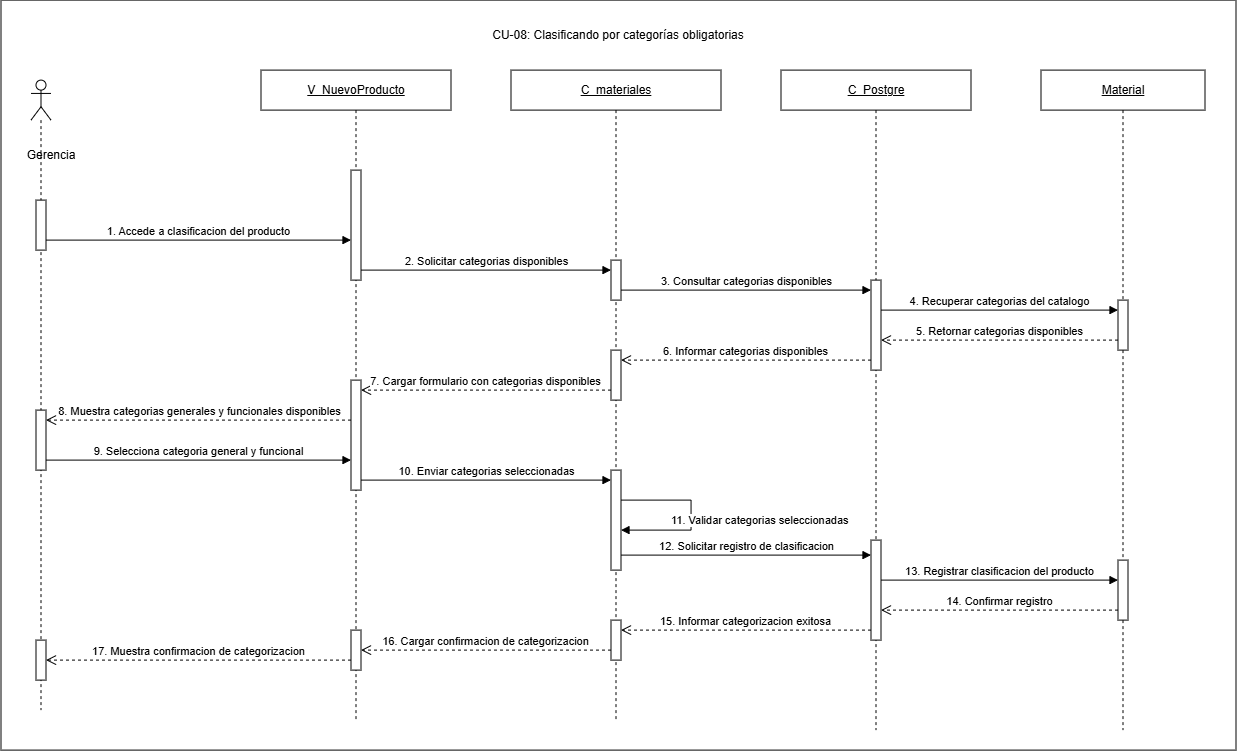

The diagram above was exported from draw.io. Its source (the exported page's mxGraphModel, read from the mxfile embedded in the PNG):
<mxGraphModel dx="1681" dy="1998" grid="1" gridSize="10" guides="1" tooltips="1" connect="1" arrows="1" fold="1" page="1" pageScale="1" pageWidth="827" pageHeight="1169" math="0" shadow="0">
  <root>
    <mxCell id="0" />
    <mxCell id="1" parent="0" />
    <mxCell id="7hkZjfufwoq1aPmUSGnh-1" parent="1" style="rounded=0;whiteSpace=wrap;html=1;" value="" vertex="1">
      <mxGeometry height="750" width="1235" x="20" y="-30" as="geometry" />
    </mxCell>
    <mxCell id="hXAJz0OG92qrShUvokIZ-1" parent="1" style="text;html=1;whiteSpace=wrap;strokeColor=none;fillColor=none;align=center;verticalAlign=middle;rounded=0;" value="CU-08: Clasificando por categorías obligatorias" vertex="1">
      <mxGeometry height="30" width="340" x="467.5" y="-10" as="geometry" />
    </mxCell>
    <mxCell id="hXAJz0OG92qrShUvokIZ-2" parent="1" style="text;html=1;whiteSpace=wrap;strokeColor=none;fillColor=none;align=center;verticalAlign=middle;rounded=0;" value="Gerencia" vertex="1">
      <mxGeometry height="30" width="80" x="30" y="110" as="geometry" />
    </mxCell>
    <mxCell id="hXAJz0OG92qrShUvokIZ-3" parent="1" style="shape=umlLifeline;perimeter=lifelinePerimeter;whiteSpace=wrap;html=1;container=1;dropTarget=0;collapsible=0;recursiveResize=0;outlineConnect=0;portConstraint=eastwest;participant=umlActor;" value="" vertex="1">
      <mxGeometry height="630" width="20" x="50" y="50" as="geometry" />
    </mxCell>
    <mxCell id="hXAJz0OG92qrShUvokIZ-4" parent="hXAJz0OG92qrShUvokIZ-3" style="html=1;points=[[0,0,0,0,5],[0,1,0,0,-5],[1,0,0,0,5],[1,1,0,0,-5]];perimeter=orthogonalPerimeter;outlineConnect=0;targetShapes=umlLifeline;portConstraint=eastwest;" value="" vertex="1">
      <mxGeometry height="50" width="10" x="5" y="120" as="geometry" />
    </mxCell>
    <mxCell id="6xK16pXHlgWbTdn79aVB-1" parent="hXAJz0OG92qrShUvokIZ-3" style="html=1;points=[[0,0,0,0,5],[0,1,0,0,-5],[1,0,0,0,5],[1,1,0,0,-5]];perimeter=orthogonalPerimeter;outlineConnect=0;targetShapes=umlLifeline;portConstraint=eastwest;" value="" vertex="1">
      <mxGeometry height="60" width="10" x="5" y="330" as="geometry" />
    </mxCell>
    <mxCell id="6xK16pXHlgWbTdn79aVB-3" parent="hXAJz0OG92qrShUvokIZ-3" style="html=1;points=[[0,0,0,0,5],[0,1,0,0,-5],[1,0,0,0,5],[1,1,0,0,-5]];perimeter=orthogonalPerimeter;outlineConnect=0;targetShapes=umlLifeline;portConstraint=eastwest;" value="" vertex="1">
      <mxGeometry height="40" width="10" x="5" y="560" as="geometry" />
    </mxCell>
    <mxCell id="hXAJz0OG92qrShUvokIZ-5" parent="1" style="shape=umlLifeline;perimeter=lifelinePerimeter;whiteSpace=wrap;html=1;container=1;dropTarget=0;collapsible=0;recursiveResize=0;outlineConnect=0;portConstraint=eastwest;" value="&lt;u&gt;V_NuevoProducto&lt;/u&gt;" vertex="1">
      <mxGeometry height="650" width="190" x="280" y="40" as="geometry" />
    </mxCell>
    <mxCell id="hXAJz0OG92qrShUvokIZ-6" parent="hXAJz0OG92qrShUvokIZ-5" style="html=1;points=[[0,0,0,0,5],[0,1,0,0,-5],[1,0,0,0,5],[1,1,0,0,-5]];perimeter=orthogonalPerimeter;outlineConnect=0;targetShapes=umlLifeline;portConstraint=eastwest;" value="" vertex="1">
      <mxGeometry height="110" width="10" x="90" y="100" as="geometry" />
    </mxCell>
    <mxCell id="6xK16pXHlgWbTdn79aVB-2" parent="hXAJz0OG92qrShUvokIZ-5" style="html=1;points=[[0,0,0,0,5],[0,1,0,0,-5],[1,0,0,0,5],[1,1,0,0,-5]];perimeter=orthogonalPerimeter;outlineConnect=0;targetShapes=umlLifeline;portConstraint=eastwest;" value="" vertex="1">
      <mxGeometry height="110" width="10" x="90" y="310" as="geometry" />
    </mxCell>
    <mxCell id="6xK16pXHlgWbTdn79aVB-4" parent="hXAJz0OG92qrShUvokIZ-5" style="html=1;points=[[0,0,0,0,5],[0,1,0,0,-5],[1,0,0,0,5],[1,1,0,0,-5]];perimeter=orthogonalPerimeter;outlineConnect=0;targetShapes=umlLifeline;portConstraint=eastwest;" value="" vertex="1">
      <mxGeometry height="40" width="10" x="90" y="560" as="geometry" />
    </mxCell>
    <mxCell id="hXAJz0OG92qrShUvokIZ-7" parent="1" style="shape=umlLifeline;perimeter=lifelinePerimeter;whiteSpace=wrap;html=1;container=1;dropTarget=0;collapsible=0;recursiveResize=0;outlineConnect=0;portConstraint=eastwest;" value="&lt;u&gt;C_materiales&lt;/u&gt;" vertex="1">
      <mxGeometry height="650" width="210" x="530" y="40" as="geometry" />
    </mxCell>
    <mxCell id="6xK16pXHlgWbTdn79aVB-5" parent="hXAJz0OG92qrShUvokIZ-7" style="html=1;points=[[0,0,0,0,5],[0,1,0,0,-5],[1,0,0,0,5],[1,1,0,0,-5]];perimeter=orthogonalPerimeter;outlineConnect=0;targetShapes=umlLifeline;portConstraint=eastwest;" value="" vertex="1">
      <mxGeometry height="40" width="10" x="100" y="190" as="geometry" />
    </mxCell>
    <mxCell id="6xK16pXHlgWbTdn79aVB-6" parent="hXAJz0OG92qrShUvokIZ-7" style="html=1;points=[[0,0,0,0,5],[0,1,0,0,-5],[1,0,0,0,5],[1,1,0,0,-5]];perimeter=orthogonalPerimeter;outlineConnect=0;targetShapes=umlLifeline;portConstraint=eastwest;" value="" vertex="1">
      <mxGeometry height="50" width="10" x="100" y="280" as="geometry" />
    </mxCell>
    <mxCell id="6xK16pXHlgWbTdn79aVB-7" parent="hXAJz0OG92qrShUvokIZ-7" style="html=1;points=[[0,0,0,0,5],[0,1,0,0,-5],[1,0,0,0,5],[1,1,0,0,-5]];perimeter=orthogonalPerimeter;outlineConnect=0;targetShapes=umlLifeline;portConstraint=eastwest;" value="" vertex="1">
      <mxGeometry height="100" width="10" x="100" y="400" as="geometry" />
    </mxCell>
    <mxCell id="hXAJz0OG92qrShUvokIZ-25" edge="1" parent="hXAJz0OG92qrShUvokIZ-7" source="6xK16pXHlgWbTdn79aVB-7" style="html=1;align=left;spacingLeft=2;endArrow=block;rounded=0;edgeStyle=orthogonalEdgeStyle;curved=0;" target="6xK16pXHlgWbTdn79aVB-7" value="11. Validar categorias seleccionadas">
      <mxGeometry relative="1" x="0.4483" y="-10" as="geometry">
        <mxPoint as="offset" />
        <Array as="points">
          <mxPoint x="180" y="430" />
          <mxPoint x="180" y="460" />
        </Array>
        <mxPoint x="120" y="435" as="sourcePoint" />
        <mxPoint x="120" y="460" as="targetPoint" />
      </mxGeometry>
    </mxCell>
    <mxCell id="6xK16pXHlgWbTdn79aVB-10" parent="hXAJz0OG92qrShUvokIZ-7" style="html=1;points=[[0,0,0,0,5],[0,1,0,0,-5],[1,0,0,0,5],[1,1,0,0,-5]];perimeter=orthogonalPerimeter;outlineConnect=0;targetShapes=umlLifeline;portConstraint=eastwest;" value="" vertex="1">
      <mxGeometry height="40" width="10" x="100" y="550" as="geometry" />
    </mxCell>
    <mxCell id="hXAJz0OG92qrShUvokIZ-9" parent="1" style="shape=umlLifeline;perimeter=lifelinePerimeter;whiteSpace=wrap;html=1;container=1;dropTarget=0;collapsible=0;recursiveResize=0;outlineConnect=0;portConstraint=eastwest;" value="&lt;u&gt;C_Postgre&lt;/u&gt;" vertex="1">
      <mxGeometry height="660" width="190" x="800" y="40" as="geometry" />
    </mxCell>
    <mxCell id="hXAJz0OG92qrShUvokIZ-10" parent="hXAJz0OG92qrShUvokIZ-9" style="html=1;points=[[0,0,0,0,5],[0,1,0,0,-5],[1,0,0,0,5],[1,1,0,0,-5]];perimeter=orthogonalPerimeter;outlineConnect=0;targetShapes=umlLifeline;portConstraint=eastwest;" value="" vertex="1">
      <mxGeometry height="90" width="10" x="90" y="210" as="geometry" />
    </mxCell>
    <mxCell id="6xK16pXHlgWbTdn79aVB-8" parent="hXAJz0OG92qrShUvokIZ-9" style="html=1;points=[[0,0,0,0,5],[0,1,0,0,-5],[1,0,0,0,5],[1,1,0,0,-5]];perimeter=orthogonalPerimeter;outlineConnect=0;targetShapes=umlLifeline;portConstraint=eastwest;" value="" vertex="1">
      <mxGeometry height="100" width="10" x="90" y="470" as="geometry" />
    </mxCell>
    <mxCell id="hXAJz0OG92qrShUvokIZ-11" parent="1" style="shape=umlLifeline;perimeter=lifelinePerimeter;whiteSpace=wrap;html=1;container=1;dropTarget=0;collapsible=0;recursiveResize=0;outlineConnect=0;portConstraint=eastwest;" value="&lt;u&gt;Material&lt;/u&gt;" vertex="1">
      <mxGeometry height="660" width="164" x="1060" y="40" as="geometry" />
    </mxCell>
    <mxCell id="hXAJz0OG92qrShUvokIZ-12" parent="hXAJz0OG92qrShUvokIZ-11" style="html=1;points=[[0,0,0,0,5],[0,1,0,0,-5],[1,0,0,0,5],[1,1,0,0,-5]];perimeter=orthogonalPerimeter;outlineConnect=0;targetShapes=umlLifeline;portConstraint=eastwest;" value="" vertex="1">
      <mxGeometry height="50" width="10" x="77" y="230" as="geometry" />
    </mxCell>
    <mxCell id="6xK16pXHlgWbTdn79aVB-9" parent="hXAJz0OG92qrShUvokIZ-11" style="html=1;points=[[0,0,0,0,5],[0,1,0,0,-5],[1,0,0,0,5],[1,1,0,0,-5]];perimeter=orthogonalPerimeter;outlineConnect=0;targetShapes=umlLifeline;portConstraint=eastwest;" value="" vertex="1">
      <mxGeometry height="60" width="10" x="77" y="490" as="geometry" />
    </mxCell>
    <mxCell id="hXAJz0OG92qrShUvokIZ-15" edge="1" parent="1" source="hXAJz0OG92qrShUvokIZ-4" style="html=1;verticalAlign=bottom;endArrow=block;curved=0;rounded=0;" target="hXAJz0OG92qrShUvokIZ-6" value="1. Accede a clasificacion del producto">
      <mxGeometry relative="1" as="geometry">
        <Array as="points">
          <mxPoint x="330" y="210" />
        </Array>
        <mxPoint x="80" y="210" as="sourcePoint" />
        <mxPoint x="365" y="210" as="targetPoint" />
      </mxGeometry>
    </mxCell>
    <mxCell id="hXAJz0OG92qrShUvokIZ-16" edge="1" parent="1" source="hXAJz0OG92qrShUvokIZ-6" style="html=1;verticalAlign=bottom;endArrow=block;curved=0;rounded=0;" value="2. Solicitar categorias disponibles">
      <mxGeometry relative="1" as="geometry">
        <mxPoint x="380" y="240" as="sourcePoint" />
        <mxPoint x="630" y="240" as="targetPoint" />
      </mxGeometry>
    </mxCell>
    <mxCell id="hXAJz0OG92qrShUvokIZ-17" edge="1" parent="1" style="html=1;verticalAlign=bottom;endArrow=block;curved=0;rounded=0;" value="3. Consultar categorias disponibles">
      <mxGeometry relative="1" as="geometry">
        <mxPoint x="640" y="260" as="sourcePoint" />
        <mxPoint x="890" y="260" as="targetPoint" />
      </mxGeometry>
    </mxCell>
    <mxCell id="hXAJz0OG92qrShUvokIZ-18" edge="1" parent="1" style="html=1;verticalAlign=bottom;endArrow=block;curved=0;rounded=0;" value="4. Recuperar categorias del catalogo">
      <mxGeometry relative="1" as="geometry">
        <mxPoint x="900" y="280" as="sourcePoint" />
        <mxPoint x="1137" y="280" as="targetPoint" />
      </mxGeometry>
    </mxCell>
    <mxCell id="hXAJz0OG92qrShUvokIZ-19" edge="1" parent="1" style="html=1;verticalAlign=bottom;endArrow=open;dashed=1;endSize=8;curved=0;rounded=0;" value="5. Retornar categorias disponibles">
      <mxGeometry relative="1" as="geometry">
        <mxPoint x="1137" y="310" as="sourcePoint" />
        <mxPoint x="900" y="310" as="targetPoint" />
      </mxGeometry>
    </mxCell>
    <mxCell id="hXAJz0OG92qrShUvokIZ-20" edge="1" parent="1" style="html=1;verticalAlign=bottom;endArrow=open;dashed=1;endSize=8;curved=0;rounded=0;" value="6. Informar categorias disponibles">
      <mxGeometry relative="1" as="geometry">
        <mxPoint x="890" y="330" as="sourcePoint" />
        <mxPoint x="640" y="330" as="targetPoint" />
      </mxGeometry>
    </mxCell>
    <mxCell id="hXAJz0OG92qrShUvokIZ-21" edge="1" parent="1" style="html=1;verticalAlign=bottom;endArrow=open;dashed=1;endSize=8;curved=0;rounded=0;" value="7. Cargar formulario con categorias disponibles">
      <mxGeometry relative="1" as="geometry">
        <Array as="points">
          <mxPoint x="600" y="360" />
        </Array>
        <mxPoint x="630" y="360" as="sourcePoint" />
        <mxPoint x="380" y="360" as="targetPoint" />
      </mxGeometry>
    </mxCell>
    <mxCell id="hXAJz0OG92qrShUvokIZ-22" edge="1" parent="1" style="html=1;verticalAlign=bottom;endArrow=open;dashed=1;endSize=8;curved=0;rounded=0;" value="8. Muestra categorias generales y funcionales disponibles">
      <mxGeometry relative="1" x="-0.0033" as="geometry">
        <mxPoint as="offset" />
        <mxPoint x="370" y="390" as="sourcePoint" />
        <mxPoint x="65" y="390" as="targetPoint" />
      </mxGeometry>
    </mxCell>
    <mxCell id="hXAJz0OG92qrShUvokIZ-23" edge="1" parent="1" source="6xK16pXHlgWbTdn79aVB-1" style="html=1;verticalAlign=bottom;endArrow=block;rounded=0;" value="9. Selecciona categoria general y funcional">
      <mxGeometry relative="1" as="geometry">
        <mxPoint x="80" y="430" as="sourcePoint" />
        <mxPoint x="370" y="429.9999999999998" as="targetPoint" />
      </mxGeometry>
    </mxCell>
    <mxCell id="hXAJz0OG92qrShUvokIZ-24" edge="1" parent="1" source="6xK16pXHlgWbTdn79aVB-2" style="html=1;verticalAlign=bottom;endArrow=block;curved=0;rounded=0;" value="10. Enviar categorias seleccionadas">
      <mxGeometry relative="1" as="geometry">
        <mxPoint x="390" y="450" as="sourcePoint" />
        <mxPoint x="630" y="450" as="targetPoint" />
      </mxGeometry>
    </mxCell>
    <mxCell id="hXAJz0OG92qrShUvokIZ-26" edge="1" parent="1" source="6xK16pXHlgWbTdn79aVB-7" style="html=1;verticalAlign=bottom;endArrow=block;curved=0;rounded=0;" value="12. Solicitar registro de clasificacion">
      <mxGeometry relative="1" as="geometry">
        <mxPoint x="645" y="525" as="sourcePoint" />
        <mxPoint x="890" y="525" as="targetPoint" />
      </mxGeometry>
    </mxCell>
    <mxCell id="hXAJz0OG92qrShUvokIZ-27" edge="1" parent="1" style="html=1;verticalAlign=bottom;endArrow=block;curved=0;rounded=0;" value="13. Registrar clasificacion del producto">
      <mxGeometry relative="1" as="geometry">
        <mxPoint x="900" y="550" as="sourcePoint" />
        <mxPoint x="1137" y="550" as="targetPoint" />
      </mxGeometry>
    </mxCell>
    <mxCell id="hXAJz0OG92qrShUvokIZ-28" edge="1" parent="1" style="html=1;verticalAlign=bottom;endArrow=open;dashed=1;endSize=8;curved=0;rounded=0;" value="14. Confirmar registro">
      <mxGeometry relative="1" as="geometry">
        <mxPoint x="1137" y="580" as="sourcePoint" />
        <mxPoint x="900" y="580" as="targetPoint" />
      </mxGeometry>
    </mxCell>
    <mxCell id="hXAJz0OG92qrShUvokIZ-29" edge="1" parent="1" source="6xK16pXHlgWbTdn79aVB-8" style="html=1;verticalAlign=bottom;endArrow=open;dashed=1;endSize=8;curved=0;rounded=0;" target="6xK16pXHlgWbTdn79aVB-10" value="15. Informar categorizacion exitosa">
      <mxGeometry relative="1" as="geometry">
        <Array as="points">
          <mxPoint x="740" y="600" />
        </Array>
        <mxPoint x="895" y="603" as="sourcePoint" />
        <mxPoint x="645" y="603" as="targetPoint" />
      </mxGeometry>
    </mxCell>
    <mxCell id="hXAJz0OG92qrShUvokIZ-30" edge="1" parent="1" style="html=1;verticalAlign=bottom;endArrow=open;dashed=1;endSize=8;curved=0;rounded=0;" value="16. Cargar confirmacion de categorizacion">
      <mxGeometry relative="1" as="geometry">
        <mxPoint x="630" y="620" as="sourcePoint" />
        <mxPoint x="380" y="620" as="targetPoint" />
      </mxGeometry>
    </mxCell>
    <mxCell id="hXAJz0OG92qrShUvokIZ-31" edge="1" parent="1" source="6xK16pXHlgWbTdn79aVB-4" style="html=1;verticalAlign=bottom;endArrow=open;dashed=1;endSize=8;curved=0;rounded=0;" target="6xK16pXHlgWbTdn79aVB-3" value="17. Muestra confirmacion de categorizacion">
      <mxGeometry relative="1" as="geometry">
        <Array as="points">
          <mxPoint x="340" y="630" />
        </Array>
        <mxPoint x="365" y="655" as="sourcePoint" />
        <mxPoint x="70" y="655" as="targetPoint" />
      </mxGeometry>
    </mxCell>
  </root>
</mxGraphModel>